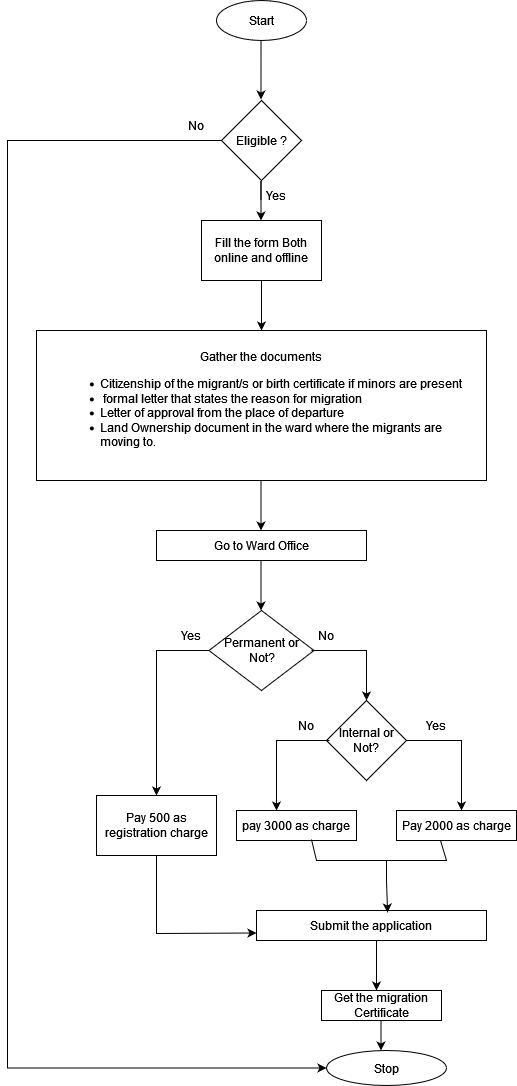

The diagram above was exported from draw.io. Its source (the exported page's mxGraphModel, read from the mxfile embedded in the PNG):
<mxGraphModel dx="1730" dy="470" grid="1" gridSize="10" guides="1" tooltips="1" connect="1" arrows="1" fold="1" page="1" pageScale="1" pageWidth="850" pageHeight="1100" math="0" shadow="0">
  <root>
    <mxCell id="0" />
    <mxCell id="1" parent="0" />
    <mxCell id="Sa8obauKWplWS_uaJXCM-1" value="Start" style="ellipse;whiteSpace=wrap;html=1;" parent="1" vertex="1">
      <mxGeometry x="-550" y="20" width="90" height="40" as="geometry" />
    </mxCell>
    <mxCell id="Sa8obauKWplWS_uaJXCM-2" value="" style="endArrow=classic;html=1;rounded=0;exitX=0.389;exitY=1.025;exitDx=0;exitDy=0;exitPerimeter=0;" parent="1" edge="1">
      <mxGeometry width="50" height="50" relative="1" as="geometry">
        <mxPoint x="-505.49" y="60" as="sourcePoint" />
        <mxPoint x="-505.5" y="119" as="targetPoint" />
      </mxGeometry>
    </mxCell>
    <mxCell id="Sa8obauKWplWS_uaJXCM-3" value="Eligible ?" style="rhombus;whiteSpace=wrap;html=1;" parent="1" vertex="1">
      <mxGeometry x="-545" y="120" width="80" height="80" as="geometry" />
    </mxCell>
    <mxCell id="Sa8obauKWplWS_uaJXCM-4" value="" style="endArrow=classic;html=1;rounded=0;" parent="1" edge="1">
      <mxGeometry width="50" height="50" relative="1" as="geometry">
        <mxPoint x="-505.5" y="220" as="sourcePoint" />
        <mxPoint x="-505" y="240" as="targetPoint" />
        <Array as="points">
          <mxPoint x="-505.5" y="200" />
          <mxPoint x="-505.5" y="240" />
        </Array>
      </mxGeometry>
    </mxCell>
    <mxCell id="Sa8obauKWplWS_uaJXCM-5" value="Fill the form Both online and offline" style="rounded=0;whiteSpace=wrap;html=1;" parent="1" vertex="1">
      <mxGeometry x="-565" y="240" width="120" height="60" as="geometry" />
    </mxCell>
    <mxCell id="Sa8obauKWplWS_uaJXCM-6" value="" style="endArrow=classic;html=1;rounded=0;exitX=0.5;exitY=1;exitDx=0;exitDy=0;" parent="1" source="Sa8obauKWplWS_uaJXCM-5" edge="1">
      <mxGeometry width="50" height="50" relative="1" as="geometry">
        <mxPoint x="-530" y="360" as="sourcePoint" />
        <mxPoint x="-505" y="350" as="targetPoint" />
      </mxGeometry>
    </mxCell>
    <mxCell id="Sa8obauKWplWS_uaJXCM-7" value="&lt;div&gt;Gather the documents&lt;/div&gt;&lt;div&gt;&lt;ul&gt;&lt;li&gt;Citizenship of the migrant/s or birth certificate if minors are present &lt;br&gt;&lt;/li&gt;&lt;li&gt;&lt;div align=&quot;left&quot;&gt;&amp;nbsp;formal letter that states the reason for migration&lt;/div&gt;&lt;/li&gt;&lt;li&gt;&lt;div align=&quot;left&quot;&gt;Letter of approval from the place of departure&lt;/div&gt;&lt;/li&gt;&lt;li&gt;&lt;div align=&quot;left&quot;&gt;Land Ownership document in the ward where the migrants are&lt;br&gt;moving to.&lt;br&gt;&lt;/div&gt;&lt;/li&gt;&lt;/ul&gt;&lt;/div&gt;" style="rounded=0;whiteSpace=wrap;html=1;" parent="1" vertex="1">
      <mxGeometry x="-730" y="350" width="450" height="150" as="geometry" />
    </mxCell>
    <mxCell id="Sa8obauKWplWS_uaJXCM-8" value="" style="endArrow=classic;html=1;rounded=0;" parent="1" edge="1">
      <mxGeometry width="50" height="50" relative="1" as="geometry">
        <mxPoint x="-505.5" y="500" as="sourcePoint" />
        <mxPoint x="-505.5" y="550" as="targetPoint" />
      </mxGeometry>
    </mxCell>
    <mxCell id="Sa8obauKWplWS_uaJXCM-9" value="Go to Ward Office" style="rounded=0;whiteSpace=wrap;html=1;" parent="1" vertex="1">
      <mxGeometry x="-610" y="550" width="210" height="30" as="geometry" />
    </mxCell>
    <mxCell id="Sa8obauKWplWS_uaJXCM-10" value="" style="endArrow=classic;html=1;rounded=0;" parent="1" edge="1">
      <mxGeometry width="50" height="50" relative="1" as="geometry">
        <mxPoint x="-505.5" y="580" as="sourcePoint" />
        <mxPoint x="-505.5" y="630" as="targetPoint" />
      </mxGeometry>
    </mxCell>
    <mxCell id="Sa8obauKWplWS_uaJXCM-11" value="Permanent or Not?" style="rhombus;whiteSpace=wrap;html=1;" parent="1" vertex="1">
      <mxGeometry x="-557.5" y="630" width="105" height="80" as="geometry" />
    </mxCell>
    <mxCell id="Sa8obauKWplWS_uaJXCM-12" value="" style="endArrow=classic;html=1;rounded=0;exitX=0;exitY=0.5;exitDx=0;exitDy=0;entryX=0.5;entryY=0;entryDx=0;entryDy=0;" parent="1" source="Sa8obauKWplWS_uaJXCM-11" target="Sa8obauKWplWS_uaJXCM-17" edge="1">
      <mxGeometry width="50" height="50" relative="1" as="geometry">
        <mxPoint x="-610" y="670" as="sourcePoint" />
        <mxPoint x="-610" y="800" as="targetPoint" />
        <Array as="points">
          <mxPoint x="-610" y="670" />
        </Array>
      </mxGeometry>
    </mxCell>
    <mxCell id="Sa8obauKWplWS_uaJXCM-13" value="Yes" style="text;html=1;strokeColor=none;fillColor=none;align=center;verticalAlign=middle;whiteSpace=wrap;rounded=0;" parent="1" vertex="1">
      <mxGeometry x="-605" y="640" width="60" height="30" as="geometry" />
    </mxCell>
    <mxCell id="Sa8obauKWplWS_uaJXCM-14" value="No" style="text;html=1;strokeColor=none;fillColor=none;align=center;verticalAlign=middle;whiteSpace=wrap;rounded=0;" parent="1" vertex="1">
      <mxGeometry x="-470" y="640" width="60" height="30" as="geometry" />
    </mxCell>
    <mxCell id="Sa8obauKWplWS_uaJXCM-16" value="" style="endArrow=classic;html=1;rounded=0;exitX=0.25;exitY=1;exitDx=0;exitDy=0;" parent="1" source="Sa8obauKWplWS_uaJXCM-14" edge="1">
      <mxGeometry width="50" height="50" relative="1" as="geometry">
        <mxPoint x="-450" y="820" as="sourcePoint" />
        <mxPoint x="-400" y="720" as="targetPoint" />
        <Array as="points">
          <mxPoint x="-400" y="670" />
        </Array>
      </mxGeometry>
    </mxCell>
    <mxCell id="Sa8obauKWplWS_uaJXCM-17" value="Pay 500 as registration charge" style="rounded=0;whiteSpace=wrap;html=1;" parent="1" vertex="1">
      <mxGeometry x="-670" y="815" width="120" height="60" as="geometry" />
    </mxCell>
    <mxCell id="Sa8obauKWplWS_uaJXCM-18" value="Pay 2000 as charge" style="rounded=0;whiteSpace=wrap;html=1;" parent="1" vertex="1">
      <mxGeometry x="-370" y="830" width="120" height="30" as="geometry" />
    </mxCell>
    <mxCell id="Sa8obauKWplWS_uaJXCM-19" value="Internal or Not?" style="rhombus;whiteSpace=wrap;html=1;" parent="1" vertex="1">
      <mxGeometry x="-440" y="720" width="80" height="80" as="geometry" />
    </mxCell>
    <mxCell id="Sa8obauKWplWS_uaJXCM-20" value="" style="endArrow=classic;html=1;rounded=0;exitX=0.25;exitY=1;exitDx=0;exitDy=0;" parent="1" edge="1">
      <mxGeometry width="50" height="50" relative="1" as="geometry">
        <mxPoint x="-360" y="760" as="sourcePoint" />
        <mxPoint x="-305" y="830" as="targetPoint" />
        <Array as="points">
          <mxPoint x="-305" y="760" />
        </Array>
      </mxGeometry>
    </mxCell>
    <mxCell id="Sa8obauKWplWS_uaJXCM-21" value="Yes" style="text;html=1;strokeColor=none;fillColor=none;align=center;verticalAlign=middle;whiteSpace=wrap;rounded=0;" parent="1" vertex="1">
      <mxGeometry x="-360" y="730" width="60" height="30" as="geometry" />
    </mxCell>
    <mxCell id="Sa8obauKWplWS_uaJXCM-23" value="No" style="text;html=1;strokeColor=none;fillColor=none;align=center;verticalAlign=middle;whiteSpace=wrap;rounded=0;" parent="1" vertex="1">
      <mxGeometry x="-490" y="730" width="60" height="30" as="geometry" />
    </mxCell>
    <mxCell id="Sa8obauKWplWS_uaJXCM-24" value="" style="endArrow=classic;html=1;rounded=0;exitX=0;exitY=0.5;exitDx=0;exitDy=0;" parent="1" edge="1">
      <mxGeometry width="50" height="50" relative="1" as="geometry">
        <mxPoint x="-437" y="760" as="sourcePoint" />
        <mxPoint x="-490" y="830" as="targetPoint" />
        <Array as="points">
          <mxPoint x="-490" y="760" />
        </Array>
      </mxGeometry>
    </mxCell>
    <mxCell id="Sa8obauKWplWS_uaJXCM-25" value="pay 3000 as charge" style="rounded=0;whiteSpace=wrap;html=1;" parent="1" vertex="1">
      <mxGeometry x="-530" y="830" width="120" height="30" as="geometry" />
    </mxCell>
    <mxCell id="Sa8obauKWplWS_uaJXCM-27" value="" style="endArrow=none;html=1;rounded=0;entryX=0.625;entryY=0.967;entryDx=0;entryDy=0;entryPerimeter=0;" parent="1" target="Sa8obauKWplWS_uaJXCM-25" edge="1">
      <mxGeometry width="50" height="50" relative="1" as="geometry">
        <mxPoint x="-326" y="860" as="sourcePoint" />
        <mxPoint x="-450" y="930" as="targetPoint" />
        <Array as="points">
          <mxPoint x="-320" y="880" />
          <mxPoint x="-350" y="880" />
          <mxPoint x="-390" y="880" />
          <mxPoint x="-450" y="880" />
        </Array>
      </mxGeometry>
    </mxCell>
    <mxCell id="Sa8obauKWplWS_uaJXCM-28" value="Submit the application" style="rounded=0;whiteSpace=wrap;html=1;" parent="1" vertex="1">
      <mxGeometry x="-510" y="930" width="230" height="30" as="geometry" />
    </mxCell>
    <mxCell id="Sa8obauKWplWS_uaJXCM-29" value="" style="endArrow=classic;html=1;rounded=0;entryX=0.57;entryY=0.067;entryDx=0;entryDy=0;entryPerimeter=0;" parent="1" target="Sa8obauKWplWS_uaJXCM-28" edge="1">
      <mxGeometry width="50" height="50" relative="1" as="geometry">
        <mxPoint x="-380" y="880" as="sourcePoint" />
        <mxPoint x="-380" y="920" as="targetPoint" />
        <Array as="points">
          <mxPoint x="-380" y="900" />
        </Array>
      </mxGeometry>
    </mxCell>
    <mxCell id="Sa8obauKWplWS_uaJXCM-30" value="" style="endArrow=classic;html=1;rounded=0;exitX=0.5;exitY=1;exitDx=0;exitDy=0;entryX=0;entryY=0.75;entryDx=0;entryDy=0;" parent="1" source="Sa8obauKWplWS_uaJXCM-17" target="Sa8obauKWplWS_uaJXCM-28" edge="1">
      <mxGeometry width="50" height="50" relative="1" as="geometry">
        <mxPoint x="-590" y="980" as="sourcePoint" />
        <mxPoint x="-540" y="930" as="targetPoint" />
        <Array as="points">
          <mxPoint x="-610" y="953" />
        </Array>
      </mxGeometry>
    </mxCell>
    <mxCell id="Sa8obauKWplWS_uaJXCM-31" value="" style="endArrow=classic;html=1;rounded=0;" parent="1" edge="1">
      <mxGeometry width="50" height="50" relative="1" as="geometry">
        <mxPoint x="-390" y="960" as="sourcePoint" />
        <mxPoint x="-390" y="1010" as="targetPoint" />
      </mxGeometry>
    </mxCell>
    <mxCell id="Sa8obauKWplWS_uaJXCM-32" value="Get the migration Certificate" style="rounded=0;whiteSpace=wrap;html=1;" parent="1" vertex="1">
      <mxGeometry x="-445" y="1010" width="120" height="30" as="geometry" />
    </mxCell>
    <mxCell id="Sa8obauKWplWS_uaJXCM-33" value="" style="endArrow=classic;html=1;rounded=0;" parent="1" edge="1">
      <mxGeometry width="50" height="50" relative="1" as="geometry">
        <mxPoint x="-385.5" y="1040" as="sourcePoint" />
        <mxPoint x="-385.5" y="1070" as="targetPoint" />
      </mxGeometry>
    </mxCell>
    <mxCell id="Sa8obauKWplWS_uaJXCM-34" value="Stop" style="ellipse;whiteSpace=wrap;html=1;" parent="1" vertex="1">
      <mxGeometry x="-440" y="1070" width="120" height="35" as="geometry" />
    </mxCell>
    <mxCell id="VuRGFvD5Euzzd3ek6auO-1" value="" style="endArrow=classic;html=1;rounded=0;exitX=0;exitY=0.5;exitDx=0;exitDy=0;edgeStyle=orthogonalEdgeStyle;entryX=0;entryY=0.5;entryDx=0;entryDy=0;" edge="1" parent="1" source="Sa8obauKWplWS_uaJXCM-3" target="Sa8obauKWplWS_uaJXCM-34">
      <mxGeometry width="50" height="50" relative="1" as="geometry">
        <mxPoint x="-610" y="170" as="sourcePoint" />
        <mxPoint x="-760" y="1114" as="targetPoint" />
        <Array as="points">
          <mxPoint x="-759" y="160" />
          <mxPoint x="-759" y="1088" />
        </Array>
      </mxGeometry>
    </mxCell>
    <mxCell id="VuRGFvD5Euzzd3ek6auO-2" value="Yes" style="text;html=1;strokeColor=none;fillColor=none;align=center;verticalAlign=middle;whiteSpace=wrap;rounded=0;" vertex="1" parent="1">
      <mxGeometry x="-520" y="200" width="60" height="30" as="geometry" />
    </mxCell>
    <mxCell id="VuRGFvD5Euzzd3ek6auO-3" value="No" style="text;html=1;strokeColor=none;fillColor=none;align=center;verticalAlign=middle;whiteSpace=wrap;rounded=0;" vertex="1" parent="1">
      <mxGeometry x="-600" y="130" width="60" height="30" as="geometry" />
    </mxCell>
  </root>
</mxGraphModel>